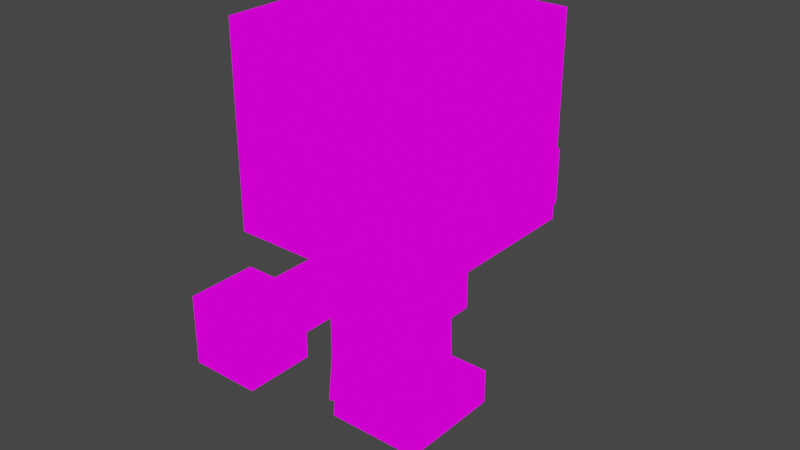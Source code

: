 # Source: CC_Char1_v1.blend  (saved by Blender 2.91.10; exported with 4.5.12 LTS)
import bpy
from mathutils import Matrix  # noqa: F401  (used for matrix-valued properties, if any)

bpy.ops.wm.read_factory_settings(use_empty=True)
scene = bpy.context.scene
scene.name = 'Scene'

# ---- collections
col_collection = bpy.data.collections.new('Collection'); scene.collection.children.link(col_collection)

# ---- images (referenced by path relative to the original .blend; pixels are not part of the script)
import os
ASSET_DIR = os.environ.get("B2B_ASSET_DIR", "")  # directory of the original .blend (textures are referenced by path, not embedded)
HERE = os.path.dirname(os.path.abspath(__file__))  # packed textures are extracted next to this script under _unpacked/

def load_image(name, relpath, width, height, colorspace="sRGB"):
    """Load a texture the original file referenced (path relative to the .blend, or extracted next to this script)."""
    p = next((c for c in (os.path.join(HERE, relpath), os.path.join(ASSET_DIR, relpath)) if relpath and os.path.exists(c)), "")
    if p:
        img = bpy.data.images.load(p, check_existing=True)
        img.name = name
    else:  # same state as the original file: an image datablock whose file is absent (Cycles renders it pink)
        img = bpy.data.images.new(name, width, height)
        img.source = "FILE"
        img.filepath = "//" + (relpath or name)
    img.colorspace_settings.name = colorspace
    return img
img_char_tex1_png = load_image('char_tex1.png', 'char_tex1.png', 1024, 1024, 'sRGB')

# ---- materials (node trees are filled in below, after node groups)
mat_char_mat = bpy.data.materials.new('Char_Mat')
mat_char_mat.use_transparent_shadow = False

# ---- material node trees
mat_char_mat.use_nodes = True; mat_char_mat.node_tree.nodes.clear()
_N = mat_char_mat.node_tree.nodes; _L = mat_char_mat.node_tree.links
n0 = _N.new('ShaderNodeOutputMaterial'); n0.name = 'Material Output'; n0.location = (300, 300)
n1 = _N.new('ShaderNodeEmission'); n1.name = 'Emission'; n1.location = (10, 300)
n2 = _N.new('ShaderNodeTexImage'); n2.name = 'Image Texture'; n2.location = (-280, 280)
n2.image = img_char_tex1_png
n2.interpolation = 'Closest'
_L.new(n1.outputs[0], n0.inputs[0])
_L.new(n2.outputs[0], n1.inputs[0])
n0.is_active_output = True

# ---- world
world_world = bpy.data.worlds.new('World'); scene.world = world_world
world_world.use_nodes = True; world_world.node_tree.nodes.clear()
_N = world_world.node_tree.nodes; _L = world_world.node_tree.links
n0 = _N.new('ShaderNodeOutputWorld'); n0.name = 'World Output'; n0.location = (300, 300)
n1 = _N.new('ShaderNodeBackground'); n1.name = 'Background'; n1.location = (10, 300)
n1.inputs[0].default_value = (0.05088, 0.05088, 0.05088, 1.0)
_L.new(n1.outputs[0], n0.inputs[0])
n0.is_active_output = True
world_world.color = (0.05088, 0.05088, 0.05088)
world_world.use_sun_shadow = False
world_world.sun_shadow_jitter_overblur = 0.0

# ---- meshes
me_cube_001 = bpy.data.meshes.new('Cube.001')
me_cube_001.from_pydata([(-0.5, -0.5, 0.0), (-0.5, -0.5, 1.0), (-0.5, 0.5, 0.0), (-0.5, 0.5, 1.0), (0.5, -0.5, 0.0), (0.5, -0.5, 1.0), (0.5, 0.5, 0.0), (0.5, 0.5, 1.0)], [], [(0, 1, 3, 2), (2, 3, 7, 6), (6, 7, 5, 4), (4, 5, 1, 0), (2, 6, 4, 0), (7, 3, 1, 5)])
_uv = me_cube_001.uv_layers.new(name='UVMap')
_uv.uv.foreach_set('vector', [1.0, 0.75, 1.0, 1.0, 0.75, 1.0, 0.75, 0.75, 0.75, 0.75, 0.75, 1.0, 0.5, 1.0, 0.5, 0.75, 0.5, 0.75, 0.5, 1.0, 0.25, 1.0, 0.25, 0.75, 0.25, 0.75, 0.25, 1.0, 0.0, 1.0, -1.49e-08, 0.75, 0.75, 0.75, 0.75, 0.5, 1.0, 0.5, 1.0, 0.75, 0.75, 0.5, 0.75, 0.75, 0.5, 0.75, 0.5, 0.5])
me_cube_001.materials.append(mat_char_mat)
me_cube_001.use_remesh_fix_poles = True
me_cube_001.use_remesh_preserve_attributes = False
me_cube_001.use_mirror_vertex_groups = False
me_cube_001.update()
me_cube_002 = bpy.data.meshes.new('Cube.002')
me_cube_002.from_pydata([(-0.1875, -0.2812, -0.5), (-0.1875, -0.2812, 0.0), (-0.1875, 0.2812, -0.5), (-0.1875, 0.2812, 0.0), (0.1875, -0.2812, -0.5), (0.1875, -0.2812, 0.0), (0.1875, 0.2812, -0.5), (0.1875, 0.2812, 0.0)], [], [(0, 1, 3, 2), (2, 3, 7, 6), (6, 7, 5, 4), (2, 6, 4, 0), (7, 3, 1, 5), (4, 5, 1, 0)])
_uv = me_cube_002.uv_layers.new(name='UVMap')
_uv.uv.foreach_set('vector', [0.4922, 0.1016, 0.4922, 0.2266, 0.3516, 0.2266, 0.3516, 0.1016, 0.3516, 0.1016, 0.3516, 0.2266, 0.2578, 0.2266, 0.2578, 0.1016, 0.2578, 0.1016, 0.2578, 0.2266, 0.1172, 0.2266, 0.1172, 0.1016, 0.2578, 0.007812, 0.2578, 0.1016, 0.1172, 0.1016, 0.1172, 0.007812, 0.4922, 0.007812, 0.4922, 0.1016, 0.3516, 0.1016, 0.3516, 0.007812, 0.1172, 0.1016, 0.1172, 0.2266, 0.02344, 0.2266, 0.02344, 0.1016])
me_cube_002.materials.append(mat_char_mat)
me_cube_002.use_remesh_fix_poles = True
me_cube_002.use_remesh_preserve_attributes = False
me_cube_002.use_mirror_vertex_groups = False
me_cube_002.update()
me_cube_003 = bpy.data.meshes.new('Cube.003')
me_cube_003.from_pydata([(-0.09375, 0.1875, -0.09375), (-0.09375, 0.1875, 0.09375), (0.09375, 0.25, -0.09375), (0.09375, 0.25, 0.09375), (-0.09375, 0.3125, 0.09375), (-0.09375, 0.3125, -0.09375), (-0.09375, 0.5, 0.09375), (-0.09375, 0.5, -0.09375), (0.09375, 0.5, -0.09375), (0.09375, 0.5, 0.09375), (-0.09375, 0.0, -0.09375), (-0.09375, -3.725e-09, 0.09375), (0.09375, 3.725e-09, -0.09375), (0.09375, 1.118e-08, 0.09375)], [], [(10, 11, 1, 0), (1, 3, 4), (4, 3, 9, 6), (0, 1, 4, 5), (2, 0, 5), (5, 4, 6, 7), (3, 2, 8, 9), (2, 5, 7, 8), (3, 1, 11, 13), (0, 2, 12, 10), (2, 3, 13, 12), (11, 10, 12, 13), (7, 6, 9, 8)])
_uv = me_cube_003.uv_layers.new(name='UVMap')
_uv.uv.foreach_set('vector', [0.5078, 0.3984, 0.5078, 0.4453, 0.5547, 0.4453, 0.5547, 0.3984, 0.5547, 0.2578, 0.5703, 0.3047, 0.5859, 0.2578, 0.5859, 0.2578, 0.5703, 0.3047, 0.6328, 0.3047, 0.6328, 0.2578, 0.5547, 0.3984, 0.5547, 0.4453, 0.5859, 0.4453, 0.5859, 0.3984, 0.5703, 0.3516, 0.5547, 0.3984, 0.5859, 0.3984, 0.5859, 0.3984, 0.5859, 0.4453, 0.6328, 0.4453, 0.6328, 0.3984, 0.5703, 0.3047, 0.5703, 0.3516, 0.6328, 0.3516, 0.6328, 0.3047, 0.5703, 0.3516, 0.5859, 0.3984, 0.6328, 0.3984, 0.6328, 0.3516, 0.5703, 0.3047, 0.5547, 0.2578, 0.5078, 0.2578, 0.5078, 0.3047, 0.5547, 0.3984, 0.5703, 0.3516, 0.5078, 0.3516, 0.5078, 0.3984, 0.5703, 0.3516, 0.5703, 0.3047, 0.5078, 0.3047, 0.5078, 0.3516, 0.6328, 0.2578, 0.6328, 0.3047, 0.6797, 0.3047, 0.6797, 0.2578, 0.6797, 0.3516, 0.6797, 0.3047, 0.6328, 0.3047, 0.6328, 0.3516])
me_cube_003.materials.append(mat_char_mat)
me_cube_003.use_remesh_fix_poles = True
me_cube_003.use_remesh_preserve_attributes = False
me_cube_003.use_mirror_vertex_groups = False
me_cube_003.update()
me_cube_004 = bpy.data.meshes.new('Cube.004')
me_cube_004.from_pydata([(-0.1406, 0.1406, -0.1562), (-0.1406, -0.1406, -0.1563), (0.1406, -0.1547, -0.3125), (0.1406, 0.1547, -0.3125), (-0.1556, 0.1547, -0.4062), (-0.1556, -0.1547, -0.4062), (0.1406, 0.1406, 1.49e-08), (0.1406, -0.1406, 3.725e-08), (-0.1406, 0.1406, 1.49e-08), (-0.1406, -0.1406, 2.235e-08), (0.1406, 0.1406, -0.09375), (0.1406, -0.1406, -0.09375), (0.1406, -0.1462, -0.2188), (0.1406, 0.1461, -0.2188)], [], [(1, 12, 11), (7, 6, 8, 9), (7, 9, 1, 11), (1, 0, 4, 5), (0, 1, 9, 8), (7, 11, 10, 6), (3, 2, 5, 4), (12, 13, 10, 11), (10, 0, 8, 6), (12, 1, 5, 2), (13, 3, 4, 0), (10, 13, 0), (13, 12, 2, 3)])
_uv = me_cube_004.uv_layers.new(name='UVMap')
_uv.uv.foreach_set('vector', [0.7812, 0.3594, 0.8516, 0.3438, 0.8516, 0.375, 0.8516, 0.3984, 0.9219, 0.3984, 0.9219, 0.4688, 0.8516, 0.4688, 0.8516, 0.3984, 0.7812, 0.3984, 0.7812, 0.3594, 0.8516, 0.375, 0.7812, 0.3594, 0.7109, 0.3594, 0.7109, 0.2969, 0.7812, 0.2969, 0.7109, 0.3594, 0.7812, 0.3594, 0.7812, 0.3984, 0.7109, 0.3984, 0.8516, 0.3984, 0.8516, 0.375, 0.9219, 0.375, 0.9219, 0.3984, 0.9219, 0.3203, 0.8516, 0.3203, 0.8516, 0.25, 0.9219, 0.25, 0.8516, 0.3438, 0.9219, 0.3438, 0.9219, 0.375, 0.8516, 0.375, 0.9219, 0.375, 0.9922, 0.3594, 0.9922, 0.3984, 0.9219, 0.3984, 0.8516, 0.3438, 0.7812, 0.3594, 0.7812, 0.2969, 0.8516, 0.3203, 0.9219, 0.3438, 0.9219, 0.3203, 0.9922, 0.2969, 0.9922, 0.3594, 0.9219, 0.375, 0.9219, 0.3438, 0.9922, 0.3594, 0.9219, 0.3438, 0.8516, 0.3438, 0.8516, 0.3203, 0.9219, 0.3203])
me_cube_004.materials.append(mat_char_mat)
me_cube_004.use_remesh_fix_poles = True
me_cube_004.use_remesh_preserve_attributes = False
me_cube_004.use_mirror_vertex_groups = False
me_cube_004.update()
me_cube_006 = bpy.data.meshes.new('Cube.006')
me_cube_006.from_pydata([(-0.1562, 0.0, -0.1563), (-0.1562, 0.0, 0.1562), (-0.1562, 0.3125, -0.1563), (-0.1562, 0.3125, 0.1562), (0.1562, 0.0, -0.1563), (0.1562, 0.0, 0.1562), (0.1562, 0.3125, -0.1563), (0.1562, 0.3125, 0.1562)], [], [(0, 1, 3, 2), (2, 3, 7, 6), (6, 7, 5, 4), (4, 5, 1, 0), (2, 6, 4, 0), (7, 3, 1, 5)])
_uv = me_cube_006.uv_layers.new(name='UVMap')
_uv.uv.foreach_set('vector', [0.5859, 0.2422, 0.5859, 0.1641, 0.5078, 0.1641, 0.5078, 0.2422, 0.7422, 0.1641, 0.7422, 0.08594, 0.6641, 0.08594, 0.6641, 0.1641, 0.6641, 0.1641, 0.6641, 0.08594, 0.5859, 0.08594, 0.5859, 0.1641, 0.5859, 0.1641, 0.5859, 0.08594, 0.5078, 0.08594, 0.5078, 0.1641, 0.6641, 0.2422, 0.6641, 0.1641, 0.5859, 0.1641, 0.5859, 0.2422, 0.6641, 0.08594, 0.6641, 0.007812, 0.5859, 0.007812, 0.5859, 0.08594])
me_cube_006.materials.append(mat_char_mat)
me_cube_006.use_remesh_fix_poles = True
me_cube_006.use_remesh_preserve_attributes = False
me_cube_006.use_mirror_vertex_groups = False
me_cube_006.update()
me_cube_008 = bpy.data.meshes.new('Cube.008')
me_cube_008.from_pydata([(-0.1406, -0.1406, -0.1875), (-0.1256, -0.1406, 0.0), (-0.1406, 0.1406, -0.1875), (-0.1256, 0.1406, 0.0), (0.3594, -0.1406, -0.1875), (0.3594, -0.1406, 0.0), (0.3594, 0.1406, -0.1875), (0.3594, 0.1406, 0.0)], [], [(0, 1, 3, 2), (2, 3, 7, 6), (6, 7, 5, 4), (4, 5, 1, 0), (2, 6, 4, 0), (7, 3, 1, 5)])
_uv = me_cube_008.uv_layers.new(name='UVMap')
_uv.uv.foreach_set('vector', [0.8672, 0.1953, 0.8672, 0.2422, 0.7969, 0.2422, 0.7969, 0.1953, 0.9922, 0.07812, 0.9922, 0.125, 0.8672, 0.125, 0.8672, 0.07812, 0.8672, 0.07812, 0.8672, 0.125, 0.7969, 0.125, 0.7969, 0.07812, 0.8672, 0.2422, 0.8672, 0.1953, 0.9922, 0.1953, 0.9922, 0.2422, 0.9922, 0.07812, 0.8672, 0.07812, 0.8672, 0.007812, 0.9922, 0.007812, 0.8672, 0.125, 0.9922, 0.125, 0.9922, 0.1953, 0.8672, 0.1953])
me_cube_008.materials.append(mat_char_mat)
me_cube_008.use_remesh_fix_poles = True
me_cube_008.use_remesh_preserve_attributes = False
me_cube_008.use_mirror_vertex_groups = False
me_cube_008.update()
me_cube_005 = bpy.data.meshes.new('Cube.005')
me_cube_005.from_pydata([(-0.09375, 0.1875, -0.09375), (-0.09375, 0.1875, 0.09375), (0.09375, 0.25, -0.09375), (0.09375, 0.25, 0.09375), (-0.09375, 0.3125, 0.09375), (-0.09375, 0.3125, -0.09375), (-0.09375, 0.5, 0.09375), (-0.09375, 0.5, -0.09375), (0.09375, 0.5, -0.09375), (0.09375, 0.5, 0.09375), (-0.09375, 0.0, -0.09375), (-0.09375, -3.725e-09, 0.09375), (0.09375, 3.725e-09, -0.09375), (0.09375, 1.118e-08, 0.09375)], [], [(10, 11, 1, 0), (1, 3, 4), (4, 3, 9, 6), (0, 1, 4, 5), (2, 0, 5), (5, 4, 6, 7), (3, 2, 8, 9), (2, 5, 7, 8), (3, 1, 11, 13), (0, 2, 12, 10), (2, 3, 13, 12), (11, 10, 12, 13), (7, 6, 9, 8)])
_uv = me_cube_005.uv_layers.new(name='UVMap')
_uv.uv.foreach_set('vector', [0.5078, 0.3984, 0.5078, 0.4453, 0.5547, 0.4453, 0.5547, 0.3984, 0.5547, 0.2578, 0.5703, 0.3047, 0.5859, 0.2578, 0.5859, 0.2578, 0.5703, 0.3047, 0.6328, 0.3047, 0.6328, 0.2578, 0.5547, 0.3984, 0.5547, 0.4453, 0.5859, 0.4453, 0.5859, 0.3984, 0.5703, 0.3516, 0.5547, 0.3984, 0.5859, 0.3984, 0.5859, 0.3984, 0.5859, 0.4453, 0.6328, 0.4453, 0.6328, 0.3984, 0.5703, 0.3047, 0.5703, 0.3516, 0.6328, 0.3516, 0.6328, 0.3047, 0.5703, 0.3516, 0.5859, 0.3984, 0.6328, 0.3984, 0.6328, 0.3516, 0.5703, 0.3047, 0.5547, 0.2578, 0.5078, 0.2578, 0.5078, 0.3047, 0.5547, 0.3984, 0.5703, 0.3516, 0.5078, 0.3516, 0.5078, 0.3984, 0.5703, 0.3516, 0.5703, 0.3047, 0.5078, 0.3047, 0.5078, 0.3516, 0.6328, 0.2578, 0.6328, 0.3047, 0.6797, 0.3047, 0.6797, 0.2578, 0.6797, 0.3516, 0.6797, 0.3047, 0.6328, 0.3047, 0.6328, 0.3516])
me_cube_005.materials.append(mat_char_mat)
me_cube_005.use_remesh_fix_poles = True
me_cube_005.use_remesh_preserve_attributes = False
me_cube_005.use_mirror_vertex_groups = False
me_cube_005.update()
me_cube_007 = bpy.data.meshes.new('Cube.007')
me_cube_007.from_pydata([(-0.1562, 0.0, -0.1563), (-0.1562, 0.0, 0.1562), (-0.1562, 0.3125, -0.1563), (-0.1562, 0.3125, 0.1562), (0.1562, 0.0, -0.1563), (0.1562, 0.0, 0.1562), (0.1562, 0.3125, -0.1563), (0.1562, 0.3125, 0.1562)], [], [(0, 1, 3, 2), (2, 3, 7, 6), (6, 7, 5, 4), (4, 5, 1, 0), (2, 6, 4, 0), (7, 3, 1, 5)])
_uv = me_cube_007.uv_layers.new(name='UVMap')
_uv.uv.foreach_set('vector', [0.5859, 0.2422, 0.5859, 0.1641, 0.5078, 0.1641, 0.5078, 0.2422, 0.7422, 0.1641, 0.7422, 0.08594, 0.6641, 0.08594, 0.6641, 0.1641, 0.6641, 0.1641, 0.6641, 0.08594, 0.5859, 0.08594, 0.5859, 0.1641, 0.5859, 0.1641, 0.5859, 0.08594, 0.5078, 0.08594, 0.5078, 0.1641, 0.6641, 0.2422, 0.6641, 0.1641, 0.5859, 0.1641, 0.5859, 0.2422, 0.6641, 0.08594, 0.6641, 0.007812, 0.5859, 0.007812, 0.5859, 0.08594])
me_cube_007.materials.append(mat_char_mat)
me_cube_007.use_remesh_fix_poles = True
me_cube_007.use_remesh_preserve_attributes = False
me_cube_007.use_mirror_vertex_groups = False
me_cube_007.update()
me_cube_011 = bpy.data.meshes.new('Cube.011')
me_cube_011.from_pydata([(-0.1406, 0.1406, -0.1562), (-0.1406, -0.1406, -0.1563), (0.1406, -0.1547, -0.3125), (0.1406, 0.1547, -0.3125), (-0.1556, 0.1547, -0.4062), (-0.1556, -0.1547, -0.4062), (0.1406, 0.1406, 1.49e-08), (0.1406, -0.1406, 3.725e-08), (-0.1406, 0.1406, 1.49e-08), (-0.1406, -0.1406, 2.235e-08), (0.1406, 0.1406, -0.09375), (0.1406, -0.1406, -0.09375), (0.1406, -0.1462, -0.2188), (0.1406, 0.1461, -0.2188)], [], [(1, 12, 11), (7, 6, 8, 9), (7, 9, 1, 11), (1, 0, 4, 5), (0, 1, 9, 8), (7, 11, 10, 6), (3, 2, 5, 4), (12, 13, 10, 11), (10, 0, 8, 6), (12, 1, 5, 2), (13, 3, 4, 0), (10, 13, 0), (13, 12, 2, 3)])
_uv = me_cube_011.uv_layers.new(name='UVMap')
_uv.uv.foreach_set('vector', [0.7812, 0.3594, 0.8516, 0.3438, 0.8516, 0.375, 0.8516, 0.3984, 0.9219, 0.3984, 0.9219, 0.4688, 0.8516, 0.4688, 0.8516, 0.3984, 0.7812, 0.3984, 0.7812, 0.3594, 0.8516, 0.375, 0.7812, 0.3594, 0.7109, 0.3594, 0.7109, 0.2969, 0.7812, 0.2969, 0.7109, 0.3594, 0.7812, 0.3594, 0.7812, 0.3984, 0.7109, 0.3984, 0.8516, 0.3984, 0.8516, 0.375, 0.9219, 0.375, 0.9219, 0.3984, 0.9219, 0.3203, 0.8516, 0.3203, 0.8516, 0.25, 0.9219, 0.25, 0.8516, 0.3438, 0.9219, 0.3438, 0.9219, 0.375, 0.8516, 0.375, 0.9219, 0.375, 0.9922, 0.3594, 0.9922, 0.3984, 0.9219, 0.3984, 0.8516, 0.3438, 0.7812, 0.3594, 0.7812, 0.2969, 0.8516, 0.3203, 0.9219, 0.3438, 0.9219, 0.3203, 0.9922, 0.2969, 0.9922, 0.3594, 0.9219, 0.375, 0.9219, 0.3438, 0.9922, 0.3594, 0.9219, 0.3438, 0.8516, 0.3438, 0.8516, 0.3203, 0.9219, 0.3203])
me_cube_011.materials.append(mat_char_mat)
me_cube_011.use_remesh_fix_poles = True
me_cube_011.use_remesh_preserve_attributes = False
me_cube_011.use_mirror_vertex_groups = False
me_cube_011.update()
me_cube_012 = bpy.data.meshes.new('Cube.012')
me_cube_012.from_pydata([(-0.1406, -0.1406, -0.1875), (-0.1256, -0.1406, 0.0), (-0.1406, 0.1406, -0.1875), (-0.1256, 0.1406, 0.0), (0.3594, -0.1406, -0.1875), (0.3594, -0.1406, 0.0), (0.3594, 0.1406, -0.1875), (0.3594, 0.1406, 0.0)], [], [(0, 1, 3, 2), (2, 3, 7, 6), (6, 7, 5, 4), (4, 5, 1, 0), (2, 6, 4, 0), (7, 3, 1, 5)])
_uv = me_cube_012.uv_layers.new(name='UVMap')
_uv.uv.foreach_set('vector', [0.8672, 0.1953, 0.8672, 0.2422, 0.7969, 0.2422, 0.7969, 0.1953, 0.9922, 0.07812, 0.9922, 0.125, 0.8672, 0.125, 0.8672, 0.07812, 0.8672, 0.07812, 0.8672, 0.125, 0.7969, 0.125, 0.7969, 0.07812, 0.8672, 0.2422, 0.8672, 0.1953, 0.9922, 0.1953, 0.9922, 0.2422, 0.9922, 0.07812, 0.8672, 0.07812, 0.8672, 0.007812, 0.9922, 0.007812, 0.8672, 0.125, 0.9922, 0.125, 0.9922, 0.1953, 0.8672, 0.1953])
me_cube_012.materials.append(mat_char_mat)
me_cube_012.use_remesh_fix_poles = True
me_cube_012.use_remesh_preserve_attributes = False
me_cube_012.use_mirror_vertex_groups = False
me_cube_012.update()
arm_armature = bpy.data.armatures.new('Armature')  # bones are not reproduced

# ---- objects
ob_head = bpy.data.objects.new('Head', me_cube_001)
ob_body = bpy.data.objects.new('Body', me_cube_002)
ob_arm_l = bpy.data.objects.new('Arm.L', me_cube_003)
ob_leg_l = bpy.data.objects.new('Leg.L', me_cube_004)
ob_hand_l = bpy.data.objects.new('Hand.L', me_cube_006)
ob_foot_l = bpy.data.objects.new('Foot.L', me_cube_008)
ob_arm_r = bpy.data.objects.new('Arm.R', me_cube_005)
ob_hand_r = bpy.data.objects.new('Hand.R', me_cube_007)
ob_leg_r = bpy.data.objects.new('Leg.R', me_cube_011)
ob_foot_r = bpy.data.objects.new('Foot.R', me_cube_012)
ob_armature = bpy.data.objects.new('Armature', arm_armature)

# ---- transforms, parenting, visibility, modifiers, constraints
ob_head.location = (0.0, 0.0, 1.0)
ob_head.lineart.crease_threshold = 0.0
ob_body.location = (0.0, 0.0, 1.0)
ob_body.lineart.crease_threshold = 0.0
ob_arm_l.location = (0.0, 0.2812, 0.9062)
ob_arm_l.scale = (1.0, 1.0, -1.0)
ob_arm_l.lineart.crease_threshold = 0.0
ob_leg_l.location = (-0.04688, 0.1406, 0.5)
ob_leg_l.lineart.crease_threshold = 0.0
ob_hand_l.location = (0.0, 0.7812, 0.9062)
ob_hand_l.scale = (1.0, 1.0, -1.0)
ob_hand_l.lineart.crease_threshold = 0.0
ob_foot_l.location = (-0.04688, 0.1406, 0.1875)
ob_foot_l.lineart.crease_threshold = 0.0
ob_arm_r.location = (0.0, -0.2812, 0.9062)
ob_arm_r.scale = (1.0, -1.0, -1.0)
ob_arm_r.lineart.crease_threshold = 0.0
ob_hand_r.location = (0.0, -0.7812, 0.9062)
ob_hand_r.scale = (1.0, -1.0, -1.0)
ob_hand_r.lineart.crease_threshold = 0.0
ob_leg_r.location = (-0.04688, -0.1406, 0.5)
ob_leg_r.scale = (1.0, -1.0, 1.0)
ob_leg_r.lineart.crease_threshold = 0.0
ob_foot_r.location = (-0.04688, -0.1406, 0.1875)
ob_foot_r.scale = (1.0, -1.0, 1.0)
ob_foot_r.lineart.crease_threshold = 0.0
ob_armature.location = (0.0, 0.0, 0.5)
ob_armature.show_in_front = True
ob_armature.lineart.crease_threshold = 0.0

# ---- collection membership
col_collection.objects.link(ob_head)
col_collection.objects.link(ob_body)
col_collection.objects.link(ob_arm_l)
col_collection.objects.link(ob_leg_l)
col_collection.objects.link(ob_hand_l)
col_collection.objects.link(ob_foot_l)
col_collection.objects.link(ob_arm_r)
col_collection.objects.link(ob_hand_r)
col_collection.objects.link(ob_leg_r)
col_collection.objects.link(ob_foot_r)
col_collection.objects.link(ob_armature)

# ---- scene / render settings (as saved in the file)
scene.frame_start = 1; scene.frame_end = 250; scene.frame_set(1)
scene.render.engine = 'BLENDER_EEVEE_NEXT'
scene.cycles.use_denoising = False
scene.cycles.samples = 128
scene.cycles.sampling_pattern = 'TABULATED_SOBOL'
scene.cycles.use_adaptive_sampling = False
scene.cycles.use_light_tree = False
scene.view_settings.view_transform = 'Filmic'
bpy.context.view_layer.update()

# ---- added for rendering (the .blend has no active camera): camera
cam_auto = bpy.data.cameras.new('AutoCamera')
cam_auto.lens = 50.0
cam_auto.sensor_width = 36.0
cam_auto.clip_end = 1000.0
ob_auto_camera = bpy.data.objects.new('AutoCamera', cam_auto)
scene.collection.objects.link(ob_auto_camera)
ob_auto_camera.location = (2.89422, -3.47306, 3.31537)
ob_auto_camera.rotation_euler = (1.09748, -7.21219e-08, 0.694738)
scene.camera = ob_auto_camera
bpy.context.view_layer.update()
